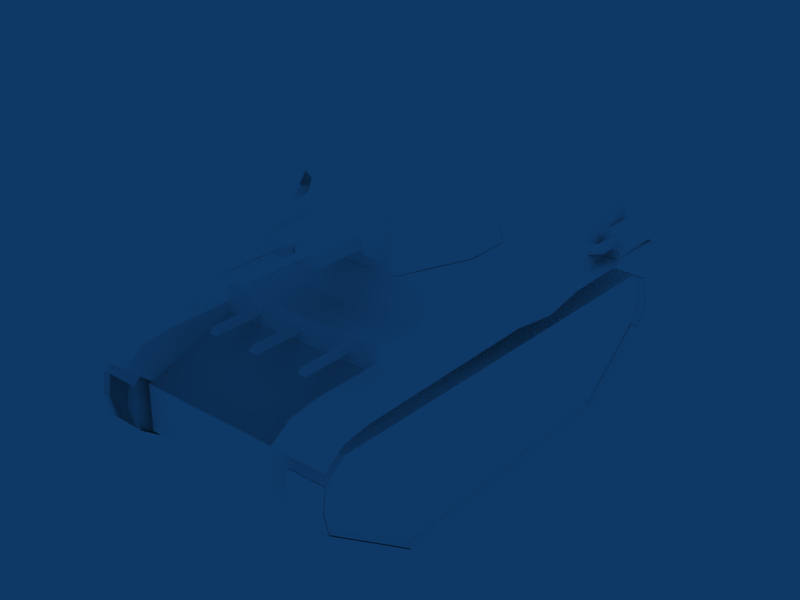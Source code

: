 # Source: MTSL-1GI4.blend  (saved by Blender 2.49.2; exported with 4.5.12 LTS)
import bpy
from mathutils import Matrix  # noqa: F401  (used for matrix-valued properties, if any)

bpy.ops.wm.read_factory_settings(use_empty=True)
scene = bpy.context.scene
scene.name = 'Scene'

# ---- collections
col_collection_1 = bpy.data.collections.new('Collection 1'); scene.collection.children.link(col_collection_1)

# ---- materials (node trees are filled in below, after node groups)
mat_default = bpy.data.materials.new('Default')
mat_default.alpha_threshold = 0.0
mat_default.diffuse_color = (1.0, 1.0, 1.0, 1.0)
mat_default.roughness = 0.5
mat_default.specular_intensity = 1.0

# ---- material node trees

# ---- world
world_world = bpy.data.worlds.new('World'); scene.world = world_world
world_world.color = (0.05656, 0.2208, 0.4)
world_world.use_sun_shadow = False
world_world.sun_shadow_jitter_overblur = 0.0
world_world.cycles.sampling_method = 'MANUAL'
world_world.cycles.sample_map_resolution = 256

# ---- meshes
me_tank = bpy.data.meshes.new('Tank')
me_tank.from_pydata([(-53.01, 55.75, -0.3985), (-37.03, 55.75, -0.3985), (-53.01, 95.46, 30.16), (-37.03, 95.46, 30.16), (-53.01, 95.8, 29.97), (-37.03, 95.8, 29.97), (-53.01, 56.09, -0.5913), (-37.03, 56.09, -0.5913), (35.44, 55.75, -0.4104), (51.42, 55.75, -0.4104), (35.44, 95.46, 30.15), (51.42, 95.46, 30.15), (35.44, 95.8, 29.96), (51.42, 95.8, 29.96), (35.44, 56.09, -0.6032), (51.42, 56.09, -0.6032), (48.29, 88.56, 54.93), (48.29, -83.92, 50.03), (48.29, -93.85, 44.26), (48.31, -96.83, 30.82), (48.33, -92.21, 22.94), (48.3, -61.33, -1.469), (48.38, 55.85, -0.5673), (48.29, 95.77, 29.91), (48.28, 97.95, 39.34), (48.28, 96.56, 48.02), (38.2, -61.33, -1.568), (38.23, -92.21, 22.84), (38.2, -96.83, 30.72), (38.18, -93.85, 44.16), (38.19, -83.92, 49.93), (38.19, 88.56, 54.83), (38.18, 96.55, 47.92), (38.18, 97.95, 39.24), (38.19, 95.77, 29.81), (38.27, 55.84, -0.6661), (-39.91, -83.92, 50.03), (-39.92, -93.85, 44.26), (-39.89, -96.83, 30.82), (-39.87, -92.21, 22.94), (-39.9, -61.33, -1.469), (-39.91, 88.56, 54.93), (-39.82, 55.84, -0.5673), (-39.91, 95.77, 29.91), (-39.92, 97.95, 39.34), (-39.92, 96.56, 48.02), (-49.54, 88.56, 55.02), (-49.54, 96.55, 48.1), (-49.54, 97.95, 39.43), (-49.54, 95.77, 29.99), (-49.45, 55.85, -0.4843), (-49.52, -61.33, -1.386), (-49.5, -92.21, 23.02), (-49.52, -96.83, 30.9), (-49.54, -93.85, 44.35), (-49.54, -83.92, 50.11), (-37.02, -61.55, -1.465), (-36.95, 55.63, -0.563), (-37.04, 88.34, 54.94), (-37.04, 96.33, 48.02), (-37.04, 97.72, 39.35), (-37.04, 95.55, 29.91), (-37.04, -84.14, 50.03), (-37.04, -94.08, 44.27), (-37.02, -97.05, 30.83), (-37.0, -92.44, 22.94), (-52.9, 96.33, 48.1), (-52.9, 88.34, 55.01), (-52.9, 97.72, 39.42), (-52.9, 95.55, 29.99), (-52.81, 55.63, -0.4887), (-52.88, -61.55, -1.39), (-52.86, -92.44, 23.02), (-52.88, -97.05, 30.9), (-52.9, -94.08, 44.34), (-52.9, -84.14, 50.11), (-37.04, 96.56, 48.02), (-37.04, 97.95, 39.35), (-52.9, 97.95, 39.42), (-52.9, 96.55, 48.1), (-37.04, 95.77, 29.91), (-52.9, 95.77, 29.99), (-37.0, -92.21, 22.94), (-37.02, -96.83, 30.83), (-52.88, -96.83, 30.9), (-52.86, -92.21, 23.02), (-37.04, -93.85, 44.27), (-52.9, -93.85, 44.34), (51.48, -61.33, -1.465), (51.55, 55.85, -0.563), (51.47, 88.56, 54.94), (51.46, 96.56, 48.02), (51.46, 97.95, 39.35), (51.47, 95.77, 29.91), (51.47, -83.92, 50.03), (51.46, -93.85, 44.27), (51.48, -96.83, 30.83), (51.51, -92.21, 22.94), (35.31, 96.55, 47.92), (35.31, 88.56, 54.83), (35.31, 97.95, 39.24), (35.31, 95.77, 29.8), (35.4, 55.85, -0.6705), (35.33, -61.33, -1.572), (35.35, -92.21, 22.83), (35.33, -96.83, 30.72), (35.31, -93.85, 44.16), (35.31, -83.92, 49.93), (51.46, 96.56, 48.02), (51.46, 97.95, 39.35), (35.31, 97.95, 39.24), (35.31, 96.55, 47.92), (51.47, 95.77, 29.91), (35.31, 95.77, 29.8), (51.51, -92.21, 22.94), (51.48, -96.83, 30.83), (35.33, -96.83, 30.72), (35.35, -92.21, 22.83), (51.46, -93.85, 44.27), (35.31, -93.85, 44.16), (-37.02, -61.55, -1.465), (-36.95, 55.63, -0.563), (-37.04, 88.34, 54.94), (-37.04, -84.14, 50.03), (-52.9, 88.34, 55.01), (-52.81, 55.63, -0.4887), (-52.88, -61.55, -1.39), (-52.9, -84.14, 50.11), (51.48, -61.33, -1.465), (51.55, 55.85, -0.563), (51.47, 88.56, 54.94), (51.47, -83.92, 50.03), (35.31, 88.56, 54.83), (35.4, 55.85, -0.6705), (35.33, -61.33, -1.572), (35.31, -83.92, 49.93), (35.48, -93.2, 82.19), (45.05, -16.55, 83.03), (35.64, 32.29, 82.74), (38.11, 36.73, 70.69), (33.3, 53.76, 70.71), (-3.084, -93.16, 82.11), (-2.48, -16.55, 82.97), (-2.561, 32.07, 83.14), (-2.565, 36.48, 70.63), (-2.512, 53.75, 70.12), (-37.77, -93.2, 82.38), (-47.88, -16.55, 83.03), (-37.93, 32.29, 82.92), (-40.4, 36.73, 70.87), (-36.14, 53.76, 70.9), (-2.404, -93.2, 82.11), (-2.404, -16.55, 82.97), (-2.404, 32.07, 83.14), (-2.399, 36.48, 70.63), (-2.346, 53.8, 70.12), (33.75, 53.5, 59.91), (33.94, 91.45, 47.27), (-35.52, 53.5, 60.48), (-35.33, 91.45, 47.85), (35.48, -93.2, 82.19), (43.88, -93.18, 59.79), (45.05, -16.55, 83.03), (53.21, -16.64, 59.82), (35.64, 32.29, 82.74), (43.78, 31.96, 59.85), (38.11, 36.73, 70.69), (42.34, 36.59, 59.86), (33.3, 53.76, 70.71), (36.46, 53.86, 59.95), (-37.77, -93.2, 82.38), (-46.17, -93.18, 59.97), (-47.88, -16.55, 83.03), (-56.05, -16.64, 59.82), (-37.93, 32.29, 82.92), (-46.07, 31.96, 60.03), (-40.4, 36.73, 70.87), (-44.63, 36.59, 60.04), (-39.3, 53.86, 60.14), (-36.14, 53.76, 70.9), (33.08, -93.0, 60.44), (33.58, -84.43, 60.27), (33.75, 53.5, 59.91), (33.94, 91.45, 47.27), (34.32, 91.58, 27.88), (-36.19, -93.0, 61.01), (-35.69, -84.43, 60.84), (-35.52, 53.5, 60.48), (-35.33, 91.45, 47.85), (-34.95, 91.58, 28.46), (-35.62, -82.5, 28.32), (-35.5, -70.42, 20.36), (-35.33, 51.79, 21.12), (-35.33, 66.4, 20.83), (-35.33, 77.95, 21.41), (33.65, -82.5, 27.74), (33.77, -70.42, 19.78), (33.94, 51.79, 20.54), (33.94, 66.4, 20.25), (33.94, 77.95, 20.83), (35.48, -93.2, 82.19), (43.88, -93.18, 59.79), (-3.084, -93.16, 82.11), (-3.097, -93.14, 60.2), (-37.77, -93.2, 82.38), (-46.17, -93.18, 59.97), (-2.391, -93.18, 60.2), (-2.404, -93.2, 82.11), (33.65, -82.58, 27.81), (33.08, -93.0, 60.44), (-35.62, -82.58, 28.38), (-36.19, -93.0, 61.01), (-36.0, -70.68, 20.7), (-35.62, -82.5, 28.32), (33.27, -70.68, 20.13), (33.65, -82.5, 27.74), (35.64, 32.29, 82.74), (38.11, 36.73, 70.69), (33.3, 53.76, 70.71), (36.46, 53.86, 59.95), (-2.386, 53.78, 70.29), (-2.435, 53.88, 59.63), (-2.561, 32.07, 83.14), (-2.565, 36.48, 70.63), (-37.93, 32.29, 82.92), (-40.4, 36.73, 70.87), (-39.3, 53.86, 60.14), (-36.14, 53.76, 70.9), (-2.423, 53.93, 59.63), (-2.473, 53.83, 70.29), (-2.404, 32.07, 83.14), (-2.399, 36.48, 70.63), (33.75, 53.5, 59.91), (33.94, 91.45, 47.27), (34.32, 91.58, 27.88), (-35.52, 53.5, 60.48), (-35.33, 91.45, 47.85), (-34.95, 91.58, 28.46), (-35.33, 77.95, 21.41), (33.94, 77.95, 20.83), (-57.06, -98.93, 59.33), (-35.35, -98.93, 59.15), (-57.06, -91.54, 63.11), (-35.35, -91.54, 62.93), (-57.06, -82.62, 63.5), (-35.35, -82.62, 63.32), (-57.06, 81.45, 64.41), (-35.35, 81.45, 64.22), (-57.06, 92.3, 63.02), (-35.35, 92.3, 62.84), (-57.06, 101.0, 57.48), (-35.35, 101.0, 57.3), (54.04, -98.93, 59.15), (33.42, -98.93, 59.15), (54.04, -91.54, 62.93), (33.42, -91.54, 62.93), (54.04, -82.62, 63.31), (33.42, -82.62, 63.31), (54.04, 81.45, 64.22), (33.42, 81.45, 64.22), (54.04, 92.3, 62.84), (33.42, 92.3, 62.84), (54.04, 101.0, 57.29), (33.42, 101.0, 57.29), (-35.63, -98.93, 59.15), (-35.35, -98.93, 59.15), (-35.63, -91.54, 62.93), (-35.35, -91.54, 62.93), (-35.63, -82.62, 63.32), (-35.35, -82.62, 63.32), (-35.63, 81.45, 64.22), (-35.35, 81.45, 64.22), (-35.63, 92.3, 62.84), (-35.35, 92.3, 62.84), (-35.63, 101.0, 57.3), (-35.35, 101.0, 57.3), (-35.63, 78.98, 37.44), (-35.35, 78.98, 37.44), (-35.63, -73.33, 37.55), (-35.35, -73.33, 37.55), (-35.35, -72.2, 37.55), (-35.35, -72.28, 37.56), (-35.35, 79.23, 38.71), (-35.35, 79.61, 38.67), (-35.63, -72.2, 37.55), (-35.63, -72.28, 37.56), (-35.63, 79.23, 38.71), (-35.63, 79.61, 38.67), (33.42, -98.93, 59.15), (33.42, -91.54, 62.93), (33.42, -82.62, 63.31), (33.42, 81.45, 64.22), (33.42, 92.3, 62.84), (33.42, 101.0, 57.29), (33.42, -72.2, 37.55), (33.42, -73.33, 37.55), (33.42, -72.28, 37.56), (33.42, 79.23, 38.7), (33.42, 79.61, 38.67), (33.42, 78.98, 37.44), (33.7, -72.2, 37.55), (33.7, -73.33, 37.55), (33.7, -91.54, 62.93), (33.7, -98.93, 59.15), (33.7, -82.62, 63.31), (33.7, -72.28, 37.56), (33.7, 81.45, 64.22), (33.7, 79.23, 38.7), (33.7, 79.61, 38.67), (33.7, 92.3, 62.84), (33.7, 78.98, 37.44), (33.7, 101.0, 57.29), (-46.77, -91.43, 63.62), (-54.48, -91.43, 63.6), (-56.88, -91.43, 70.92), (-50.66, -91.43, 75.47), (-44.41, -91.43, 70.96), (-46.77, -65.6, 63.62), (-54.48, -65.6, 63.6), (-56.88, -65.6, 70.92), (-50.66, -65.6, 75.47), (-44.41, -65.6, 70.96), (-52.09, -67.43, 67.64), (-52.89, -67.43, 70.37), (-50.54, -67.43, 71.98), (-48.28, -67.43, 70.24), (-49.24, -67.43, 67.56), (-51.87, -59.16, 67.46), (-52.6, -58.3, 70.08), (-50.25, -58.3, 71.69), (-48.07, -59.16, 70.07), (-49.07, -59.69, 67.45), (-46.3, -49.37, 68.79), (-46.91, -48.84, 71.53), (-44.56, -49.33, 73.06), (-42.5, -50.17, 71.28), (-43.58, -50.19, 68.64), (-46.77, -91.43, 63.62), (-54.48, -91.43, 63.6), (-56.88, -91.43, 70.92), (-50.66, -91.43, 75.47), (-44.41, -91.43, 70.96), (-46.77, -65.6, 63.62), (-54.48, -65.6, 63.6), (-56.88, -65.6, 70.92), (-50.66, -65.6, 75.47), (-44.41, -65.6, 70.96), (-50.64, -91.43, 68.91), (-50.64, -65.6, 68.91), (21.11, 52.15, 63.76), (21.11, 73.94, 63.76), (19.41, 52.15, 66.84), (19.41, 73.94, 66.84), (17.6, 52.15, 63.83), (17.6, 73.94, 63.83), (1.61, 52.15, 63.76), (1.61, 73.94, 63.76), (-0.08222, 52.15, 66.84), (-0.08222, 73.94, 66.84), (-1.901, 52.15, 63.83), (-1.901, 73.94, 63.83), (-20.28, 52.15, 63.76), (-20.28, 73.94, 63.76), (-21.97, 52.15, 66.84), (-21.97, 73.94, 66.84), (-23.79, 52.15, 63.83), (-23.79, 73.94, 63.83), (25.39, 1.797, 111.1), (15.07, 26.37, 111.9), (-18.65, 26.35, 111.5), (-29.14, 1.741, 111.1), (-29.11, -10.7, 111.8), (-18.59, -20.65, 111.5), (15.12, -20.63, 111.9), (25.41, -10.64, 111.8), (-0.3748, 6.036, 111.6), (22.4, 31.46, 82.84), (-24.0, 31.43, 83.04), (15.07, 26.37, 111.9), (-18.65, 26.35, 111.5), (-23.94, -29.24, 83.04), (22.46, -29.21, 82.84), (-18.59, -20.65, 111.5), (15.12, -20.63, 111.9), (-24.0, 31.43, 83.04), (-35.68, 3.012, 83.08), (-35.65, -14.19, 83.08), (-23.94, -29.24, 83.04), (-18.65, 26.35, 111.5), (-29.14, 1.741, 111.1), (-29.11, -10.7, 111.8), (-18.59, -20.65, 111.5), (33.32, 3.068, 83.08), (22.4, 31.46, 82.84), (22.46, -29.21, 82.84), (33.34, -14.14, 83.08), (25.39, 1.797, 111.1), (15.07, 26.37, 111.9), (15.12, -20.63, 111.9), (25.41, -10.64, 111.8), (16.34, 5.061, 102.0), (23.54, 3.124, 104.5), (27.98, 1.927, 98.13), (27.65, 18.71, 91.79), (20.45, 20.65, 94.21), (20.45, 20.65, 102.0), (27.65, 18.71, 104.5), (32.1, 17.51, 98.13), (25.66, 19.25, 98.13), (27.65, 18.71, 91.79), (20.45, 20.65, 94.21), (20.45, 20.65, 102.0), (27.65, 18.71, 104.5), (32.1, 17.51, 98.13), (25.66, 19.25, 98.13), (23.54, 3.124, 91.79), (16.34, 5.061, 94.21), (16.34, 5.061, 102.0), (27.98, 1.927, 98.13), (27.65, 18.71, 91.79), (20.45, 20.65, 94.21), (20.45, 20.65, 102.0), (32.1, 17.51, 98.13), (11.68, 32.9, 95.94), (11.68, 45.65, 95.94), (9.989, 32.9, 99.02), (9.989, 45.65, 99.02), (8.171, 32.9, 96.02), (8.171, 45.65, 96.02), (27.96, 14.61, 96.79), (27.96, 27.36, 96.79), (26.27, 14.61, 99.87), (26.27, 27.36, 99.87), (24.45, 14.61, 96.86), (24.45, 27.36, 96.86), (15.37, 28.93, 94.64), (15.37, 29.44, 94.25), (15.37, 28.98, 96.75), (15.37, 28.81, 96.49), (15.37, 29.37, 95.6), (13.23, 36.68, 90.26), (13.23, 30.61, 86.53), (13.23, 27.21, 106.1), (13.23, 34.94, 103.2), (13.23, 38.54, 96.48), (-16.36, 36.68, 90.26), (-16.36, 30.61, 86.53), (-16.36, 27.21, 106.1), (-16.36, 34.94, 103.2), (-16.36, 38.54, 96.48), (-18.84, 28.68, 94.27), (-18.84, 28.74, 93.73), (-18.84, 28.09, 97.28), (-18.84, 28.5, 96.91), (-18.84, 29.3, 95.64), (-6.858, 33.0, 91.02), (-13.84, 33.0, 91.36), (-15.67, 33.0, 98.11), (-4.377, 33.0, 97.56), (-7.137, 57.47, 92.05), (-14.05, 57.47, 92.16), (-15.68, 57.47, 98.16), (-4.492, 57.47, 97.98), (-10.2, 83.93, 98.79), (-8.262, 83.93, 96.94), (-12.06, 83.93, 96.85), (-10.12, 83.93, 95.0), (-10.23, 59.11, 98.83), (-8.286, 59.11, 96.98), (-10.2, 83.93, 98.79), (-8.262, 83.93, 96.94), (-12.06, 83.93, 96.85), (-10.12, 83.93, 95.0), (-12.08, 59.11, 96.89), (-10.14, 59.11, 95.04), (-15.67, 33.0, 98.11), (-9.824, 33.0, 101.9), (-4.377, 33.0, 97.56), (-7.137, 57.47, 92.05), (-14.05, 57.47, 92.16), (-15.68, 57.47, 98.16), (-9.775, 57.47, 101.8), (-4.492, 57.47, 97.98), (-8.389, 59.72, 94.24), (-11.72, 59.72, 94.41), (-12.59, 59.72, 97.62), (-9.804, 59.72, 99.45), (-7.206, 59.72, 97.36), (-9.942, 59.72, 96.62), (4.478, 33.0, 91.02), (-2.503, 33.0, 91.36), (-4.336, 33.0, 98.11), (6.959, 33.0, 97.56), (4.199, 57.47, 92.05), (-2.719, 57.47, 92.16), (-4.349, 57.47, 98.16), (6.844, 57.47, 97.98), (1.4, 83.94, 98.79), (3.339, 83.94, 96.94), (-0.457, 83.94, 96.85), (1.483, 83.94, 95.0), (1.375, 59.12, 98.83), (3.315, 59.12, 96.98), (1.4, 83.94, 98.79), (3.339, 83.94, 96.94), (-0.457, 83.94, 96.85), (1.483, 83.94, 95.0), (-0.4814, 59.12, 96.89), (1.458, 59.12, 95.04), (-4.336, 33.0, 98.11), (1.512, 33.0, 101.9), (6.959, 33.0, 97.56), (4.199, 57.47, 92.05), (-2.719, 57.47, 92.16), (-4.349, 57.47, 98.16), (1.561, 57.47, 101.8), (6.844, 57.47, 97.98), (2.946, 59.72, 94.24), (-0.3824, 59.72, 94.41), (-1.257, 59.72, 97.62), (1.532, 59.72, 99.45), (4.129, 59.72, 97.36), (1.394, 59.72, 96.62)], [], [(0, 1, 2), (1, 3, 2), (4, 5, 6), (5, 7, 6), (8, 9, 10), (9, 11, 10), (12, 13, 14), (13, 15, 14), (19, 20, 18), (17, 18, 21), (18, 20, 21), (17, 21, 16), (16, 21, 22), (25, 16, 24), (24, 16, 23), (23, 16, 22), (28, 29, 27), (30, 26, 29), (27, 29, 26), (32, 33, 31), (33, 34, 31), (31, 34, 35), (38, 39, 37), (36, 37, 40), (37, 39, 40), (45, 41, 44), (44, 41, 43), (43, 41, 42), (53, 54, 52), (55, 51, 54), (52, 54, 51), (55, 46, 51), (51, 46, 50), (47, 48, 46), (48, 49, 46), (46, 49, 50), (59, 66, 58), (58, 66, 67), (60, 68, 59), (59, 68, 66), (61, 69, 60), (60, 69, 68), (69, 70, 61), (61, 70, 57), (56, 71, 65), (65, 71, 72), (65, 64, 72), (72, 64, 73), (64, 63, 73), (73, 63, 74), (63, 62, 74), (74, 62, 75), (79, 78, 76), (76, 78, 77), (78, 81, 77), (77, 81, 80), (82, 85, 83), (83, 85, 84), (83, 84, 86), (86, 84, 87), (91, 98, 90), (90, 98, 99), (92, 100, 91), (91, 100, 98), (93, 101, 92), (92, 101, 100), (101, 102, 93), (93, 102, 89), (88, 103, 97), (97, 103, 104), (97, 96, 104), (104, 96, 105), (96, 95, 105), (105, 95, 106), (95, 94, 106), (106, 94, 107), (111, 110, 108), (108, 110, 109), (110, 113, 109), (109, 113, 112), (114, 117, 115), (115, 117, 116), (115, 116, 118), (118, 116, 119), (121, 125, 120), (120, 125, 126), (122, 124, 123), (123, 124, 127), (129, 133, 128), (128, 133, 134), (130, 132, 131), (131, 132, 135), (137, 142, 136), (141, 136, 142), (137, 138, 142), (142, 138, 143), (139, 140, 144), (144, 140, 145), (147, 146, 152), (151, 152, 146), (147, 152, 148), (152, 153, 148), (149, 154, 150), (154, 155, 150), (157, 159, 156), (156, 159, 158), (160, 161, 162), (161, 163, 162), (164, 162, 165), (162, 163, 165), (164, 165, 166), (165, 167, 166), (167, 169, 166), (166, 169, 168), (170, 172, 171), (171, 172, 173), (174, 175, 172), (172, 175, 173), (174, 176, 175), (175, 176, 177), (177, 176, 178), (176, 179, 178), (191, 190, 186), (185, 186, 190), (186, 187, 191), (187, 192, 191), (188, 193, 187), (187, 193, 192), (193, 188, 194), (188, 189, 194), (196, 181, 195), (195, 181, 180), (181, 196, 182), (196, 197, 182), (183, 182, 198), (197, 198, 182), (198, 199, 183), (199, 184, 183), (201, 200, 203), (202, 203, 200), (205, 206, 204), (207, 204, 206), (208, 209, 210), (209, 211, 210), (213, 215, 214), (208, 210, 214), (214, 210, 212), (219, 221, 218), (218, 221, 220), (217, 223, 216), (222, 216, 223), (226, 227, 228), (227, 229, 228), (225, 224, 231), (230, 231, 224), (233, 236, 232), (232, 236, 235), (234, 237, 233), (233, 237, 236), (234, 239, 237), (239, 238, 237), (240, 241, 242), (241, 243, 242), (242, 243, 244), (243, 245, 244), (244, 245, 246), (245, 247, 246), (246, 247, 248), (247, 249, 248), (248, 249, 250), (249, 251, 250), (252, 254, 253), (253, 254, 255), (254, 256, 255), (255, 256, 257), (256, 258, 257), (257, 258, 259), (258, 260, 259), (259, 260, 261), (260, 262, 261), (261, 262, 263), (280, 267, 279), (265, 279, 267), (267, 280, 269), (280, 281, 269), (269, 281, 271), (281, 282, 271), (282, 283, 271), (271, 283, 273), (277, 275, 283), (273, 283, 275), (284, 278, 266), (278, 264, 266), (266, 268, 284), (284, 268, 285), (268, 270, 285), (285, 270, 286), (286, 270, 287), (270, 272, 287), (276, 287, 274), (287, 272, 274), (294, 295, 289), (288, 289, 295), (289, 290, 294), (294, 290, 296), (290, 291, 296), (296, 291, 297), (297, 291, 298), (291, 292, 298), (299, 298, 293), (292, 293, 298), (300, 302, 301), (301, 302, 303), (302, 300, 304), (300, 305, 304), (304, 305, 306), (305, 307, 306), (307, 308, 306), (306, 308, 309), (310, 311, 308), (308, 311, 309), (313, 314, 318), (314, 319, 318), (314, 315, 319), (315, 320, 319), (315, 316, 320), (316, 321, 320), (316, 312, 321), (312, 317, 321), (328, 327, 323), (322, 323, 327), (323, 324, 328), (324, 329, 328), (329, 324, 330), (324, 325, 330), (330, 325, 331), (325, 326, 331), (327, 328, 332), (328, 333, 332), (328, 329, 333), (329, 334, 333), (329, 330, 334), (330, 335, 334), (331, 336, 330), (330, 336, 335), (338, 337, 347), (339, 338, 347), (340, 339, 347), (341, 340, 347), (337, 341, 347), (342, 343, 348), (343, 344, 348), (344, 345, 348), (345, 346, 348), (346, 342, 348), (349, 350, 351), (350, 352, 351), (351, 352, 353), (352, 354, 353), (350, 354, 352), (355, 356, 357), (356, 358, 357), (357, 358, 359), (358, 360, 359), (356, 360, 358), (361, 362, 363), (362, 364, 363), (363, 364, 365), (364, 366, 365), (362, 366, 364), (367, 368, 375), (368, 369, 375), (369, 370, 375), (370, 371, 375), (371, 372, 375), (372, 373, 375), (373, 374, 375), (374, 367, 375), (376, 377, 378), (377, 379, 378), (381, 383, 380), (380, 383, 382), (384, 385, 388), (385, 389, 388), (386, 390, 385), (385, 390, 389), (387, 391, 386), (386, 391, 390), (393, 397, 392), (392, 397, 396), (394, 395, 398), (395, 399, 398), (395, 392, 399), (392, 396, 399), (401, 406, 400), (400, 406, 405), (402, 407, 401), (401, 407, 406), (403, 404, 408), (404, 405, 408), (405, 406, 408), (406, 407, 408), (407, 403, 408), (409, 410, 414), (410, 411, 414), (411, 412, 414), (412, 413, 414), (413, 409, 414), (416, 417, 420), (417, 421, 420), (418, 415, 422), (415, 419, 422), (423, 424, 425), (424, 426, 425), (425, 426, 427), (426, 428, 427), (424, 428, 426), (429, 430, 431), (430, 432, 431), (431, 432, 433), (432, 434, 433), (430, 434, 432), (435, 436, 440), (436, 441, 440), (438, 443, 437), (437, 443, 442), (438, 439, 443), (439, 444, 443), (435, 440, 439), (439, 440, 444), (440, 441, 445), (441, 446, 445), (442, 443, 447), (443, 448, 447), (443, 444, 448), (444, 449, 448), (444, 440, 449), (440, 445, 449), (450, 445, 451), (445, 446, 451), (453, 452, 448), (447, 448, 452), (453, 448, 454), (448, 449, 454), (450, 454, 445), (449, 445, 454), (456, 457, 460), (457, 461, 460), (455, 459, 458), (458, 459, 462), (463, 464, 465), (464, 466, 465), (467, 468, 469), (468, 470, 469), (472, 474, 471), (471, 474, 473), (468, 474, 470), (474, 472, 470), (467, 469, 473), (473, 469, 471), (475, 476, 480), (476, 481, 480), (476, 477, 481), (477, 482, 481), (479, 484, 478), (478, 484, 483), (479, 480, 484), (480, 485, 484), (480, 481, 485), (481, 486, 485), (482, 487, 481), (481, 487, 486), (482, 478, 487), (478, 483, 487), (483, 484, 488), (484, 485, 488), (485, 486, 488), (486, 487, 488), (487, 483, 488), (490, 491, 494), (491, 495, 494), (489, 493, 492), (492, 493, 496), (497, 498, 499), (498, 500, 499), (501, 502, 503), (502, 504, 503), (506, 508, 505), (505, 508, 507), (502, 508, 504), (508, 506, 504), (501, 503, 507), (507, 503, 505), (509, 510, 514), (510, 515, 514), (510, 511, 515), (511, 516, 515), (513, 518, 512), (512, 518, 517), (513, 514, 518), (514, 519, 518), (514, 515, 519), (515, 520, 519), (516, 521, 515), (515, 521, 520), (516, 512, 521), (512, 517, 521), (517, 518, 522), (518, 519, 522), (519, 520, 522), (520, 521, 522), (521, 517, 522)])
_uv = me_tank.uv_layers.new(name='UVTex')
_uv.uv.foreach_set('vector', [0.9213, 0.2041, 0.9211, 0.1579, 0.833, 0.2045, 0.9211, 0.1579, 0.8328, 0.1583, 0.833, 0.2045, 0.8336, 0.2045, 0.8334, 0.1583, 0.9219, 0.2041, 0.8334, 0.1583, 0.9217, 0.1579, 0.9219, 0.2041, 0.9213, 0.2041, 0.9211, 0.1579, 0.833, 0.2045, 0.9211, 0.1579, 0.8328, 0.1583, 0.833, 0.2045, 0.8336, 0.2045, 0.8334, 0.1583, 0.9219, 0.2041, 0.8334, 0.1583, 0.9217, 0.1579, 0.9219, 0.2041, 0.4917, 0.08526, 0.5036, 0.06507, 0.4993, 0.1197, 0.5247, 0.1346, 0.4993, 0.1197, 0.5829, 0.002655, 0.4993, 0.1197, 0.5036, 0.06507, 0.5829, 0.002655, 0.5247, 0.1346, 0.5829, 0.002655, 0.9669, 0.1481, 0.9669, 0.1481, 0.5829, 0.002655, 0.8834, 0.005585, 0.9875, 0.1304, 0.9669, 0.1481, 0.9911, 0.1081, 0.9911, 0.1081, 0.9669, 0.1481, 0.9856, 0.08393, 0.9856, 0.08393, 0.9669, 0.1481, 0.8834, 0.005585, 0.4917, 0.08501, 0.4993, 0.1195, 0.5036, 0.06482, 0.5247, 0.1343, 0.5829, 0.002402, 0.4993, 0.1195, 0.5036, 0.06482, 0.4993, 0.1195, 0.5829, 0.002402, 0.9875, 0.1301, 0.9911, 0.1079, 0.9669, 0.1478, 0.9911, 0.1079, 0.9856, 0.08368, 0.9669, 0.1478, 0.9669, 0.1478, 0.9856, 0.08368, 0.8833, 0.005332, 0.4917, 0.08526, 0.5036, 0.06507, 0.4993, 0.1197, 0.5247, 0.1346, 0.4993, 0.1197, 0.5829, 0.002655, 0.4993, 0.1197, 0.5036, 0.06507, 0.5829, 0.002655, 0.9875, 0.1304, 0.9669, 0.1481, 0.9911, 0.1081, 0.9911, 0.1081, 0.9669, 0.1481, 0.9856, 0.08393, 0.9856, 0.08393, 0.9669, 0.1481, 0.8833, 0.005585, 0.4917, 0.08547, 0.4993, 0.12, 0.5036, 0.06529, 0.5247, 0.1348, 0.5829, 0.002868, 0.4993, 0.12, 0.5036, 0.06529, 0.4993, 0.12, 0.5829, 0.002868, 0.5247, 0.1348, 0.9669, 0.1483, 0.5829, 0.002868, 0.5829, 0.002868, 0.9669, 0.1483, 0.8834, 0.005798, 0.9875, 0.1306, 0.9911, 0.1084, 0.9669, 0.1483, 0.9911, 0.1084, 0.9856, 0.08415, 0.9669, 0.1483, 0.9669, 0.1483, 0.9856, 0.08415, 0.8834, 0.005798, 0.9727, 0.2038, 0.973, 0.1579, 0.9927, 0.2039, 0.9927, 0.2039, 0.973, 0.1579, 0.9931, 0.1579, 0.9475, 0.2038, 0.9479, 0.1578, 0.9727, 0.2038, 0.9727, 0.2038, 0.9479, 0.1578, 0.973, 0.1579, 0.9202, 0.2037, 0.9205, 0.1577, 0.9475, 0.2038, 0.9475, 0.2038, 0.9205, 0.1577, 0.9479, 0.1578, 0.9205, 0.1577, 0.8321, 0.1578, 0.9202, 0.2037, 0.9202, 0.2037, 0.8321, 0.1578, 0.8318, 0.2037, 0.8292, 0.2035, 0.8295, 0.1575, 0.9, 0.2038, 0.9, 0.2038, 0.8295, 0.1575, 0.9003, 0.1578, 0.9, 0.2038, 0.9228, 0.2038, 0.9003, 0.1578, 0.9003, 0.1578, 0.9228, 0.2038, 0.9231, 0.1578, 0.9228, 0.2038, 0.9618, 0.2038, 0.9231, 0.1578, 0.9231, 0.1578, 0.9618, 0.2038, 0.9621, 0.1578, 0.9618, 0.2038, 0.9785, 0.2039, 0.9621, 0.1578, 0.9621, 0.1578, 0.9785, 0.2039, 0.9788, 0.1579, 0.973, 0.1579, 0.9479, 0.1578, 0.9727, 0.2038, 0.9727, 0.2038, 0.9479, 0.1578, 0.9475, 0.2038, 0.9479, 0.1578, 0.9205, 0.1577, 0.9475, 0.2038, 0.9475, 0.2038, 0.9205, 0.1577, 0.9202, 0.2037, 0.9, 0.2038, 0.9003, 0.1578, 0.9228, 0.2038, 0.9228, 0.2038, 0.9003, 0.1578, 0.9231, 0.1578, 0.9228, 0.2038, 0.9231, 0.1578, 0.9618, 0.2038, 0.9618, 0.2038, 0.9231, 0.1578, 0.9621, 0.1578, 0.9736, 0.204, 0.9734, 0.1572, 0.9936, 0.2041, 0.9936, 0.2041, 0.9734, 0.1572, 0.9935, 0.1573, 0.9484, 0.204, 0.9483, 0.1571, 0.9736, 0.204, 0.9736, 0.204, 0.9483, 0.1571, 0.9734, 0.1572, 0.9211, 0.2039, 0.9209, 0.1571, 0.9484, 0.204, 0.9484, 0.204, 0.9209, 0.1571, 0.9483, 0.1571, 0.9209, 0.1571, 0.8325, 0.1571, 0.9211, 0.2039, 0.9211, 0.2039, 0.8325, 0.1571, 0.8327, 0.2039, 0.8301, 0.2037, 0.8299, 0.1569, 0.9009, 0.204, 0.9009, 0.204, 0.8299, 0.1569, 0.9007, 0.1571, 0.9009, 0.204, 0.9237, 0.204, 0.9007, 0.1571, 0.9007, 0.1571, 0.9237, 0.204, 0.9235, 0.1571, 0.9237, 0.204, 0.9627, 0.204, 0.9235, 0.1571, 0.9235, 0.1571, 0.9627, 0.204, 0.9625, 0.1572, 0.9627, 0.204, 0.9794, 0.2041, 0.9625, 0.1572, 0.9625, 0.1572, 0.9794, 0.2041, 0.9792, 0.1572, 0.9734, 0.1572, 0.9483, 0.1571, 0.9736, 0.204, 0.9736, 0.204, 0.9483, 0.1571, 0.9484, 0.204, 0.9483, 0.1571, 0.9209, 0.1571, 0.9484, 0.204, 0.9484, 0.204, 0.9209, 0.1571, 0.9211, 0.2039, 0.9009, 0.204, 0.9007, 0.1571, 0.9237, 0.204, 0.9237, 0.204, 0.9007, 0.1571, 0.9235, 0.1571, 0.9237, 0.204, 0.9235, 0.1571, 0.9627, 0.204, 0.9627, 0.204, 0.9235, 0.1571, 0.9625, 0.1572, 0.8271, 0.1579, 0.8272, 0.2038, 0.4878, 0.1595, 0.4878, 0.1595, 0.8272, 0.2038, 0.488, 0.2054, 0.9218, 0.1578, 0.9219, 0.2037, 0.4224, 0.1598, 0.4224, 0.1598, 0.9219, 0.2037, 0.4226, 0.2058, 0.8277, 0.1584, 0.8279, 0.2052, 0.4885, 0.16, 0.4885, 0.16, 0.8279, 0.2052, 0.4887, 0.2068, 0.9224, 0.1583, 0.9226, 0.205, 0.4231, 0.1603, 0.4231, 0.1603, 0.9226, 0.205, 0.4233, 0.2071, 0.2606, 0.6837, 0.1319, 0.6837, 0.2347, 0.4762, 0.1303, 0.4763, 0.2347, 0.4762, 0.1319, 0.6837, 0.2606, 0.6837, 0.2351, 0.816, 0.1319, 0.6837, 0.1319, 0.6837, 0.2351, 0.816, 0.1317, 0.8154, 0.2418, 0.828, 0.2288, 0.8741, 0.1317, 0.8273, 0.1317, 0.8273, 0.2288, 0.8741, 0.1318, 0.8741, 0.008947, 0.6837, 0.03633, 0.4762, 0.1321, 0.6837, 0.1321, 0.4762, 0.1321, 0.6837, 0.03633, 0.4762, 0.008947, 0.6837, 0.1321, 0.6837, 0.0359, 0.816, 0.1321, 0.6837, 0.1321, 0.8154, 0.0359, 0.816, 0.02922, 0.828, 0.1321, 0.8273, 0.04075, 0.8741, 0.1321, 0.8273, 0.1323, 0.8742, 0.04075, 0.8741, 0.2305, 0.9762, 0.04294, 0.9762, 0.23, 0.8734, 0.23, 0.8734, 0.04294, 0.9762, 0.04243, 0.8734, 0.273, 0.4762, 0.3337, 0.4762, 0.2708, 0.6836, 0.3337, 0.4762, 0.3336, 0.6833, 0.2708, 0.6836, 0.2716, 0.8157, 0.2708, 0.6836, 0.3335, 0.8148, 0.2708, 0.6836, 0.3336, 0.6833, 0.3335, 0.8148, 0.2716, 0.8157, 0.3335, 0.8148, 0.3042, 0.8278, 0.3335, 0.8148, 0.3335, 0.8274, 0.3042, 0.8278, 0.3335, 0.8274, 0.3332, 0.8741, 0.3042, 0.8278, 0.3042, 0.8278, 0.3332, 0.8741, 0.3041, 0.8738, 0.2725, 0.4762, 0.2708, 0.6836, 0.3332, 0.4762, 0.3332, 0.4762, 0.2708, 0.6836, 0.3336, 0.6833, 0.2711, 0.8157, 0.333, 0.8148, 0.2708, 0.6836, 0.2708, 0.6836, 0.333, 0.8148, 0.3336, 0.6833, 0.2711, 0.8157, 0.3037, 0.8278, 0.333, 0.8148, 0.333, 0.8148, 0.3037, 0.8278, 0.333, 0.8274, 0.333, 0.8274, 0.3037, 0.8278, 0.3327, 0.8741, 0.3037, 0.8278, 0.3036, 0.8738, 0.3327, 0.8741, 0.4404, 0.5378, 0.4188, 0.5051, 0.3308, 0.4999, 0.3304, 0.4767, 0.3308, 0.4999, 0.4188, 0.5051, 0.3308, 0.4999, 0.3318, 0.8731, 0.4404, 0.5378, 0.3318, 0.8731, 0.4383, 0.8685, 0.4404, 0.5378, 0.366, 0.9758, 0.4391, 0.908, 0.3318, 0.8731, 0.3318, 0.8731, 0.4391, 0.908, 0.4383, 0.8685, 0.4391, 0.908, 0.366, 0.9758, 0.4375, 0.9393, 0.366, 0.9758, 0.4184, 0.9762, 0.4375, 0.9393, 0.4419, 0.5378, 0.3324, 0.4999, 0.4204, 0.5051, 0.4204, 0.5051, 0.3324, 0.4999, 0.3319, 0.4767, 0.3324, 0.4999, 0.4419, 0.5378, 0.3333, 0.8731, 0.4419, 0.5378, 0.4399, 0.8685, 0.3333, 0.8731, 0.3675, 0.9758, 0.3333, 0.8731, 0.4406, 0.908, 0.4399, 0.8685, 0.4406, 0.908, 0.3333, 0.8731, 0.4406, 0.908, 0.4391, 0.9393, 0.3675, 0.9758, 0.4391, 0.9393, 0.42, 0.9762, 0.3675, 0.9758, 0.0126, 0.3776, 0.03956, 0.4498, 0.1639, 0.3791, 0.1638, 0.4496, 0.1639, 0.3791, 0.03956, 0.4498, 0.3027, 0.3785, 0.1616, 0.3791, 0.2755, 0.4507, 0.1616, 0.4496, 0.2755, 0.4507, 0.1616, 0.3791, 0.04568, 0.2746, 0.04739, 0.3797, 0.2688, 0.2767, 0.04739, 0.3797, 0.2705, 0.3818, 0.2688, 0.2767, 0.2688, 0.2765, 0.04568, 0.2744, 0.04695, 0.2498, 0.04568, 0.2746, 0.2688, 0.2767, 0.04695, 0.2498, 0.04695, 0.2498, 0.2688, 0.2767, 0.2701, 0.252, 0.02783, 0.1442, 0.1538, 0.1441, 0.03781, 0.1791, 0.03781, 0.1791, 0.1538, 0.1441, 0.1534, 0.1786, 0.02224, 0.1789, 0.154, 0.1797, 0.02993, 0.218, 0.1536, 0.2202, 0.02993, 0.218, 0.154, 0.1797, 0.2732, 0.1466, 0.2627, 0.1814, 0.1538, 0.1441, 0.2627, 0.1814, 0.1537, 0.1786, 0.1538, 0.1441, 0.2765, 0.1814, 0.2682, 0.2204, 0.1534, 0.1797, 0.1531, 0.2202, 0.1534, 0.1797, 0.2682, 0.2204, 0.0409, 0.1032, 0.2652, 0.1067, 0.03662, 0.1441, 0.03662, 0.1441, 0.2652, 0.1067, 0.2609, 0.1476, 0.04013, 0.04035, 0.2645, 0.04391, 0.0409, 0.1032, 0.0409, 0.1032, 0.2645, 0.04391, 0.2652, 0.1067, 0.04013, 0.04035, 0.04154, 0.01752, 0.2645, 0.04391, 0.04154, 0.01752, 0.2659, 0.02108, 0.2645, 0.04391, 0.4543, 0.4777, 0.5086, 0.4777, 0.4543, 0.4962, 0.5086, 0.4777, 0.5086, 0.4962, 0.4543, 0.4962, 0.4543, 0.4962, 0.5086, 0.4962, 0.4543, 0.5185, 0.5086, 0.4962, 0.5086, 0.5185, 0.4543, 0.5185, 0.4543, 0.5185, 0.5086, 0.5185, 0.4543, 0.9287, 0.5086, 0.5185, 0.5086, 0.9287, 0.4543, 0.9287, 0.4543, 0.9287, 0.5086, 0.9287, 0.4543, 0.9558, 0.5086, 0.9287, 0.5086, 0.9558, 0.4543, 0.9558, 0.4543, 0.9558, 0.5086, 0.9558, 0.4543, 0.9777, 0.5086, 0.9558, 0.5086, 0.9777, 0.4543, 0.9777, 0.5075, 0.4777, 0.5075, 0.4962, 0.4559, 0.4777, 0.4559, 0.4777, 0.5075, 0.4962, 0.4559, 0.4962, 0.5075, 0.4962, 0.5075, 0.5185, 0.4559, 0.4962, 0.4559, 0.4962, 0.5075, 0.5185, 0.4559, 0.5185, 0.5075, 0.5185, 0.5075, 0.9287, 0.4559, 0.5185, 0.4559, 0.5185, 0.5075, 0.9287, 0.4559, 0.9287, 0.5075, 0.9287, 0.5075, 0.9558, 0.4559, 0.9287, 0.4559, 0.9287, 0.5075, 0.9558, 0.4559, 0.9558, 0.5075, 0.9558, 0.5075, 0.9777, 0.4559, 0.9558, 0.4559, 0.9558, 0.5075, 0.9777, 0.4559, 0.9777, 0.5882, 0.5461, 0.5248, 0.4977, 0.5882, 0.5433, 0.5342, 0.4792, 0.5882, 0.5433, 0.5248, 0.4977, 0.5248, 0.4977, 0.5882, 0.5461, 0.5238, 0.52, 0.5882, 0.5461, 0.5882, 0.5459, 0.5238, 0.52, 0.5238, 0.52, 0.5882, 0.5459, 0.5215, 0.9302, 0.5882, 0.5459, 0.5853, 0.9247, 0.5215, 0.9302, 0.5853, 0.9247, 0.5854, 0.9256, 0.5215, 0.9302, 0.5215, 0.9302, 0.5854, 0.9256, 0.525, 0.9574, 0.5885, 0.9241, 0.5388, 0.9792, 0.5854, 0.9256, 0.525, 0.9574, 0.5854, 0.9256, 0.5388, 0.9792, 0.5882, 0.5461, 0.5882, 0.5433, 0.5248, 0.4977, 0.5882, 0.5433, 0.5342, 0.4792, 0.5248, 0.4977, 0.5248, 0.4977, 0.5238, 0.52, 0.5882, 0.5461, 0.5882, 0.5461, 0.5238, 0.52, 0.5882, 0.5459, 0.5238, 0.52, 0.5215, 0.9302, 0.5882, 0.5459, 0.5882, 0.5459, 0.5215, 0.9302, 0.5853, 0.9247, 0.5853, 0.9247, 0.5215, 0.9302, 0.5854, 0.9256, 0.5215, 0.9302, 0.525, 0.9574, 0.5854, 0.9256, 0.5885, 0.9241, 0.5854, 0.9256, 0.5388, 0.9792, 0.5854, 0.9256, 0.525, 0.9574, 0.5388, 0.9792, 0.5882, 0.5461, 0.5882, 0.5433, 0.5248, 0.4977, 0.5342, 0.4792, 0.5248, 0.4977, 0.5882, 0.5433, 0.5248, 0.4977, 0.5238, 0.52, 0.5882, 0.5461, 0.5882, 0.5461, 0.5238, 0.52, 0.5882, 0.5459, 0.5238, 0.52, 0.5215, 0.9302, 0.5882, 0.5459, 0.5882, 0.5459, 0.5215, 0.9302, 0.5853, 0.9247, 0.5853, 0.9247, 0.5215, 0.9302, 0.5854, 0.9256, 0.5215, 0.9302, 0.525, 0.9574, 0.5854, 0.9256, 0.5885, 0.9241, 0.5854, 0.9256, 0.5388, 0.9792, 0.525, 0.9574, 0.5388, 0.9792, 0.5854, 0.9256, 0.5882, 0.5461, 0.5248, 0.4977, 0.5882, 0.5433, 0.5882, 0.5433, 0.5248, 0.4977, 0.5342, 0.4792, 0.5248, 0.4977, 0.5882, 0.5461, 0.5238, 0.52, 0.5882, 0.5461, 0.5882, 0.5459, 0.5238, 0.52, 0.5238, 0.52, 0.5882, 0.5459, 0.5215, 0.9302, 0.5882, 0.5459, 0.5853, 0.9247, 0.5215, 0.9302, 0.5853, 0.9247, 0.5854, 0.9256, 0.5215, 0.9302, 0.5215, 0.9302, 0.5854, 0.9256, 0.525, 0.9574, 0.5885, 0.9241, 0.5388, 0.9792, 0.5854, 0.9256, 0.5854, 0.9256, 0.5388, 0.9792, 0.525, 0.9574, 0.3058, 0.08398, 0.2948, 0.08398, 0.3058, 0.2026, 0.2948, 0.08398, 0.2948, 0.2026, 0.3058, 0.2026, 0.2948, 0.08398, 0.3233, 0.08398, 0.2948, 0.2026, 0.3233, 0.08398, 0.3233, 0.2026, 0.2948, 0.2026, 0.3233, 0.08398, 0.352, 0.08398, 0.3233, 0.2026, 0.352, 0.08398, 0.352, 0.2026, 0.3233, 0.2026, 0.352, 0.08398, 0.3412, 0.08398, 0.352, 0.2026, 0.3412, 0.08398, 0.3412, 0.2026, 0.352, 0.2026, 0.3145, 0.2362, 0.3178, 0.2322, 0.3131, 0.1943, 0.3168, 0.1943, 0.3131, 0.1943, 0.3178, 0.2322, 0.3131, 0.1943, 0.3239, 0.1943, 0.3145, 0.2362, 0.3239, 0.1943, 0.3252, 0.2362, 0.3145, 0.2362, 0.3252, 0.2362, 0.3239, 0.1943, 0.3353, 0.2322, 0.3239, 0.1943, 0.3343, 0.1943, 0.3353, 0.2322, 0.3353, 0.2322, 0.3343, 0.1943, 0.3306, 0.2298, 0.3343, 0.1943, 0.3299, 0.1943, 0.3306, 0.2298, 0.3178, 0.2322, 0.3145, 0.2362, 0.3434, 0.2772, 0.3145, 0.2362, 0.3406, 0.2796, 0.3434, 0.2772, 0.3145, 0.2362, 0.3252, 0.2362, 0.3406, 0.2796, 0.3252, 0.2362, 0.3514, 0.2774, 0.3406, 0.2796, 0.3252, 0.2362, 0.3353, 0.2322, 0.3514, 0.2774, 0.3353, 0.2322, 0.3608, 0.2736, 0.3514, 0.2774, 0.3306, 0.2298, 0.3559, 0.2735, 0.3353, 0.2322, 0.3353, 0.2322, 0.3559, 0.2735, 0.3608, 0.2736, 0.3416, 0.02599, 0.3061, 0.02569, 0.3236, 0.05028, 0.3523, 0.05986, 0.3416, 0.02599, 0.3236, 0.05028, 0.3234, 0.08049, 0.3523, 0.05986, 0.3236, 0.05028, 0.2948, 0.05938, 0.3234, 0.08049, 0.3236, 0.05028, 0.3061, 0.02569, 0.2948, 0.05938, 0.3236, 0.05028, 0.3061, 0.02569, 0.3416, 0.02599, 0.3236, 0.05028, 0.3416, 0.02599, 0.3523, 0.05986, 0.3236, 0.05028, 0.3523, 0.05986, 0.3234, 0.08049, 0.3236, 0.05028, 0.3234, 0.08049, 0.2948, 0.05938, 0.3236, 0.05028, 0.2948, 0.05938, 0.3061, 0.02569, 0.3236, 0.05028, 0.4, 0.03377, 0.4, 0.1005, 0.3911, 0.03377, 0.4, 0.1005, 0.3911, 0.1005, 0.3911, 0.03377, 0.3911, 0.03377, 0.3911, 0.1005, 0.3816, 0.03377, 0.3911, 0.1005, 0.3816, 0.1005, 0.3816, 0.03377, 0.3816, 0.1024, 0.4, 0.1028, 0.3905, 0.1185, 0.4, 0.03377, 0.4, 0.1005, 0.3911, 0.03377, 0.4, 0.1005, 0.3911, 0.1005, 0.3911, 0.03377, 0.3911, 0.03377, 0.3911, 0.1005, 0.3816, 0.03377, 0.3911, 0.1005, 0.3816, 0.1005, 0.3816, 0.03377, 0.3816, 0.1024, 0.4, 0.1028, 0.3905, 0.1185, 0.4, 0.03377, 0.4, 0.1005, 0.3911, 0.03377, 0.4, 0.1005, 0.3911, 0.1005, 0.3911, 0.03377, 0.3911, 0.03377, 0.3911, 0.1005, 0.3816, 0.03377, 0.3911, 0.1005, 0.3816, 0.1005, 0.3816, 0.03377, 0.3816, 0.1024, 0.4, 0.1028, 0.3905, 0.1185, 0.8904, 0.793, 0.8552, 0.8768, 0.8026, 0.8075, 0.8552, 0.8768, 0.7404, 0.8767, 0.8026, 0.8075, 0.7404, 0.8767, 0.7046, 0.7928, 0.8026, 0.8075, 0.7046, 0.7928, 0.7047, 0.7505, 0.8026, 0.8075, 0.7047, 0.7505, 0.7405, 0.7165, 0.8026, 0.8075, 0.7405, 0.7165, 0.8554, 0.7166, 0.8026, 0.8075, 0.8554, 0.7166, 0.8905, 0.7507, 0.8026, 0.8075, 0.8905, 0.7507, 0.8904, 0.793, 0.8026, 0.8075, 0.8774, 0.9742, 0.7225, 0.9721, 0.8538, 0.8771, 0.7225, 0.9721, 0.7412, 0.8773, 0.8538, 0.8771, 0.719, 0.6193, 0.7424, 0.7165, 0.874, 0.6218, 0.874, 0.6218, 0.7424, 0.7165, 0.855, 0.7165, 0.9912, 0.894, 0.9911, 0.7975, 0.8947, 0.8767, 0.9911, 0.7975, 0.8958, 0.7932, 0.8947, 0.8767, 0.9911, 0.739, 0.8936, 0.7509, 0.9911, 0.7975, 0.9911, 0.7975, 0.8936, 0.7509, 0.8958, 0.7932, 0.9912, 0.688, 0.8947, 0.7171, 0.9911, 0.739, 0.9911, 0.739, 0.8947, 0.7171, 0.8936, 0.7509, 0.6993, 0.8926, 0.6016, 0.8754, 0.6985, 0.797, 0.6985, 0.797, 0.6016, 0.8754, 0.604, 0.7927, 0.6993, 0.6882, 0.6985, 0.739, 0.6016, 0.7171, 0.6985, 0.739, 0.6018, 0.7508, 0.6016, 0.7171, 0.6985, 0.739, 0.6985, 0.797, 0.6018, 0.7508, 0.6985, 0.797, 0.604, 0.7927, 0.6018, 0.7508, 0.984, 0.5833, 0.9301, 0.5838, 0.9836, 0.5584, 0.9836, 0.5584, 0.9301, 0.5838, 0.9297, 0.5589, 0.9842, 0.5987, 0.9303, 0.5992, 0.984, 0.5833, 0.984, 0.5833, 0.9303, 0.5992, 0.9301, 0.5838, 0.9301, 0.5838, 0.9297, 0.5589, 0.93, 0.5769, 0.9297, 0.5589, 0.9297, 0.5589, 0.93, 0.5769, 0.9297, 0.5589, 0.9301, 0.5838, 0.93, 0.5769, 0.9301, 0.5838, 0.9303, 0.5992, 0.93, 0.5769, 0.9303, 0.5992, 0.9301, 0.5838, 0.93, 0.5769, 0.8895, 0.5818, 0.9041, 0.5615, 0.9114, 0.5817, 0.9041, 0.5615, 0.9288, 0.5691, 0.9114, 0.5817, 0.9288, 0.5691, 0.9294, 0.5941, 0.9114, 0.5817, 0.9294, 0.5941, 0.9051, 0.602, 0.9114, 0.5817, 0.9051, 0.602, 0.8895, 0.5818, 0.9114, 0.5817, 0.9847, 0.6258, 0.9843, 0.5989, 0.9312, 0.6266, 0.9843, 0.5989, 0.9308, 0.5997, 0.9312, 0.6266, 0.9835, 0.5963, 0.9841, 0.6184, 0.9312, 0.6075, 0.9841, 0.6184, 0.9317, 0.6297, 0.9312, 0.6075, 0.4, 0.03377, 0.4, 0.1005, 0.3911, 0.03377, 0.4, 0.1005, 0.3911, 0.1005, 0.3911, 0.03377, 0.3911, 0.03377, 0.3911, 0.1005, 0.3816, 0.03377, 0.3911, 0.1005, 0.3816, 0.1005, 0.3816, 0.03377, 0.3816, 0.1024, 0.4, 0.1028, 0.3905, 0.1185, 0.4, 0.03377, 0.4, 0.1005, 0.3911, 0.03377, 0.4, 0.1005, 0.3911, 0.1005, 0.3911, 0.03377, 0.3911, 0.03377, 0.3911, 0.1005, 0.3816, 0.03377, 0.3911, 0.1005, 0.3816, 0.1005, 0.3816, 0.03377, 0.3816, 0.1024, 0.4, 0.1028, 0.3905, 0.1185, 0.73, 0.3257, 0.7325, 0.3257, 0.7586, 0.3399, 0.7325, 0.3257, 0.7832, 0.3399, 0.7586, 0.3399, 0.7177, 0.3257, 0.6738, 0.3396, 0.7161, 0.3257, 0.7161, 0.3257, 0.6738, 0.3396, 0.6545, 0.3396, 0.7177, 0.3257, 0.7236, 0.3257, 0.6738, 0.3396, 0.7236, 0.3257, 0.7178, 0.3397, 0.6738, 0.3396, 0.73, 0.3257, 0.7586, 0.3399, 0.7236, 0.3257, 0.7236, 0.3257, 0.7586, 0.3399, 0.7178, 0.3397, 0.7586, 0.3399, 0.7832, 0.3399, 0.7581, 0.5343, 0.7832, 0.3399, 0.7826, 0.5344, 0.7581, 0.5343, 0.6545, 0.3396, 0.6738, 0.3396, 0.6539, 0.534, 0.6738, 0.3396, 0.6733, 0.5341, 0.6539, 0.534, 0.6738, 0.3396, 0.7178, 0.3397, 0.6733, 0.5341, 0.7178, 0.3397, 0.7172, 0.5342, 0.6733, 0.5341, 0.7178, 0.3397, 0.7586, 0.3399, 0.7172, 0.5342, 0.7586, 0.3399, 0.7581, 0.5343, 0.7172, 0.5342, 0.7317, 0.5506, 0.7581, 0.5343, 0.7352, 0.5506, 0.7581, 0.5343, 0.7826, 0.5344, 0.7352, 0.5506, 0.7143, 0.5505, 0.7119, 0.5505, 0.6733, 0.5341, 0.6539, 0.534, 0.6733, 0.5341, 0.7119, 0.5505, 0.7143, 0.5505, 0.6733, 0.5341, 0.7227, 0.5505, 0.6733, 0.5341, 0.7172, 0.5342, 0.7227, 0.5505, 0.7317, 0.5506, 0.7227, 0.5505, 0.7581, 0.5343, 0.7172, 0.5342, 0.7581, 0.5343, 0.7227, 0.5505, 0.9402, 0.3325, 0.8925, 0.3325, 0.9345, 0.5054, 0.8925, 0.3325, 0.8922, 0.5054, 0.9345, 0.5054, 0.9426, 0.3325, 0.9353, 0.5054, 0.8964, 0.3325, 0.8964, 0.3325, 0.9353, 0.5054, 0.8934, 0.5054, 0.9737, 0.5167, 0.988, 0.5304, 0.96, 0.531, 0.988, 0.5304, 0.9743, 0.5446, 0.96, 0.531, 0.973, 0.3326, 0.9871, 0.3326, 0.9732, 0.5123, 0.9871, 0.3326, 0.9873, 0.5123, 0.9732, 0.5123, 0.9738, 0.5123, 0.9736, 0.3326, 0.9598, 0.5123, 0.9598, 0.5123, 0.9736, 0.3326, 0.9596, 0.3326, 0.9871, 0.3326, 0.9736, 0.3326, 0.9873, 0.5123, 0.9736, 0.3326, 0.9738, 0.5123, 0.9873, 0.5123, 0.973, 0.3326, 0.9732, 0.5123, 0.9596, 0.3326, 0.9596, 0.3326, 0.9732, 0.5123, 0.9598, 0.5123, 0.8115, 0.3325, 0.8529, 0.3325, 0.8114, 0.5057, 0.8529, 0.3325, 0.8532, 0.5057, 0.8114, 0.5057, 0.8529, 0.3325, 0.8915, 0.3325, 0.8532, 0.5057, 0.8915, 0.3325, 0.8906, 0.5057, 0.8532, 0.5057, 0.823, 0.5057, 0.8395, 0.5216, 0.8719, 0.5057, 0.8719, 0.5057, 0.8395, 0.5216, 0.8631, 0.5216, 0.823, 0.5057, 0.8114, 0.5057, 0.8395, 0.5216, 0.8114, 0.5057, 0.8333, 0.5216, 0.8395, 0.5216, 0.8114, 0.5057, 0.8532, 0.5057, 0.8333, 0.5216, 0.8532, 0.5057, 0.853, 0.5216, 0.8333, 0.5216, 0.8906, 0.5057, 0.8714, 0.5216, 0.8532, 0.5057, 0.8532, 0.5057, 0.8714, 0.5216, 0.853, 0.5216, 0.8906, 0.5057, 0.8719, 0.5057, 0.8714, 0.5216, 0.8719, 0.5057, 0.8631, 0.5216, 0.8714, 0.5216, 0.8631, 0.5216, 0.8395, 0.5216, 0.8521, 0.5216, 0.8395, 0.5216, 0.8333, 0.5216, 0.8521, 0.5216, 0.8333, 0.5216, 0.853, 0.5216, 0.8521, 0.5216, 0.853, 0.5216, 0.8714, 0.5216, 0.8521, 0.5216, 0.8714, 0.5216, 0.8631, 0.5216, 0.8521, 0.5216, 0.9406, 0.3296, 0.8924, 0.3296, 0.9349, 0.5042, 0.8924, 0.3296, 0.8921, 0.5042, 0.9349, 0.5042, 0.943, 0.3296, 0.9357, 0.5042, 0.8964, 0.3296, 0.8964, 0.3296, 0.9357, 0.5042, 0.8934, 0.5042, 0.9744, 0.5157, 0.9888, 0.5295, 0.9606, 0.5301, 0.9888, 0.5295, 0.975, 0.5439, 0.9606, 0.5301, 0.9738, 0.3297, 0.988, 0.3297, 0.974, 0.5112, 0.988, 0.3297, 0.9882, 0.5112, 0.974, 0.5112, 0.9746, 0.5112, 0.9744, 0.3297, 0.9604, 0.5112, 0.9604, 0.5112, 0.9744, 0.3297, 0.9602, 0.3297, 0.988, 0.3297, 0.9744, 0.3297, 0.9882, 0.5112, 0.9744, 0.3297, 0.9746, 0.5112, 0.9882, 0.5112, 0.9738, 0.3297, 0.974, 0.5112, 0.9602, 0.3297, 0.9602, 0.3297, 0.974, 0.5112, 0.9604, 0.5112, 0.8106, 0.3296, 0.8524, 0.3296, 0.8105, 0.5046, 0.8524, 0.3296, 0.8528, 0.5046, 0.8105, 0.5046, 0.8524, 0.3296, 0.8914, 0.3296, 0.8528, 0.5046, 0.8914, 0.3296, 0.8906, 0.5046, 0.8528, 0.5046, 0.8222, 0.5046, 0.8389, 0.5206, 0.8716, 0.5046, 0.8716, 0.5046, 0.8389, 0.5206, 0.8627, 0.5206, 0.8222, 0.5046, 0.8105, 0.5046, 0.8389, 0.5206, 0.8105, 0.5046, 0.8326, 0.5206, 0.8389, 0.5206, 0.8105, 0.5046, 0.8528, 0.5046, 0.8326, 0.5206, 0.8528, 0.5046, 0.8526, 0.5206, 0.8326, 0.5206, 0.8906, 0.5046, 0.8711, 0.5206, 0.8528, 0.5046, 0.8528, 0.5046, 0.8711, 0.5206, 0.8526, 0.5206, 0.8906, 0.5046, 0.8716, 0.5046, 0.8711, 0.5206, 0.8716, 0.5046, 0.8627, 0.5206, 0.8711, 0.5206, 0.8627, 0.5206, 0.8389, 0.5206, 0.8516, 0.5206, 0.8389, 0.5206, 0.8326, 0.5206, 0.8516, 0.5206, 0.8326, 0.5206, 0.8526, 0.5206, 0.8516, 0.5206, 0.8526, 0.5206, 0.8711, 0.5206, 0.8516, 0.5206, 0.8711, 0.5206, 0.8627, 0.5206, 0.8516, 0.5206])
me_tank.materials.append(mat_default)
me_tank.use_remesh_preserve_volume = False
me_tank.use_remesh_preserve_attributes = False
me_tank.use_mirror_vertex_groups = False
me_tank.update()
arm_scene_root = bpy.data.armatures.new('Scene Root')  # bones are not reproduced

# ---- objects
ob_scene_root = bpy.data.objects.new('Scene Root', arm_scene_root)
ob_tank = bpy.data.objects.new('Tank', me_tank)

# ---- transforms, parenting, visibility, modifiers, constraints
ob_scene_root.location = (-1.007, 0.0, 0.0)
ob_scene_root.lock_rotations_4d = False
ob_scene_root.empty_display_type = 'ARROWS'
ob_scene_root.lineart.crease_threshold = 0.0
ob_tank.parent = ob_scene_root
ob_tank.location = (0.0, 0.0002202, 1.276)
ob_tank.rotation_euler = (0.0, -0.0, -3.142)
ob_tank.lock_rotations_4d = False
ob_tank.empty_display_type = 'ARROWS'
ob_tank.lineart.crease_threshold = 0.0
_vg = ob_tank.vertex_groups.new(name='tank_bone_reach')
_vg.add([463, 464, 465, 466, 467, 468, 469, 470, 471, 472, 473, 474, 497, 498, 499, 500, 501, 502, 503, 504, 505, 506, 507, 508], 1.0, 'REPLACE')
_vg = ob_tank.vertex_groups.new(name='tank_bone_turret')
_vg.add([367, 368, 369, 370, 371, 372, 373, 374, 375, 376, 377, 378, 379, 380, 381, 382, 383, 384, 385, 386, 387, 388, 389, 390, 391, 392, 393, 394, 395, 396, 397, 398, 399, 400, 401, 402, 403, 404, 405, 406, 407, 408, 409, 410, 411, 412, 413, 414, 415, 416, 417, 418, 419, 420, 421, 422, 429, 430, 431, 432, 433, 434], 1.0, 'REPLACE')
_vg = ob_tank.vertex_groups.new(name='tank_bone_body')
_vg.add([0, 1, 2, 3, 4, 5, 6, 7, 8, 9, 10, 11, 12, 13, 14, 15, 16, 17, 18, 19, 20, 21, 22, 23, 24, 25, 26, 27, 28, 29, 30, 31, 32, 33, 34, 35, 36, 37, 38, 39, 40, 41, 42, 43, 44, 45, 46, 47, 48, 49, 50, 51, 52, 53, 54, 55, 56, 57, 58, 59, 60, 61, 62, 63, 64, 65, 66, 67, 68, 69, 70, 71, 72, 73, 74, 75, 76, 77, 78, 79, 80, 81, 82, 83, 84, 85, 86, 87, 88, 89, 90, 91, 92, 93, 94, 95, 96, 97, 98, 99, 100, 101, 102, 103, 104, 105, 106, 107, 108, 109, 110, 111, 112, 113, 114, 115, 116, 117, 118, 119, 120, 121, 122, 123, 124, 125, 126, 127, 128, 129, 130, 131, 132, 133, 134, 135, 136, 137, 138, 139, 140, 141, 142, 143, 144, 145, 146, 147, 148, 149, 150, 151, 152, 153, 154, 155, 156, 157, 158, 159, 160, 161, 162, 163, 164, 165, 166, 167, 168, 169, 170, 171, 172, 173, 174, 175, 176, 177, 178, 179, 180, 181, 182, 183, 184, 185, 186, 187, 188, 189, 190, 191, 192, 193, 194, 195, 196, 197, 198, 199, 200, 201, 202, 203, 204, 205, 206, 207, 208, 209, 210, 211, 212, 213, 214, 215, 216, 217, 218, 219, 220, 221, 222, 223, 224, 225, 226, 227, 228, 229, 230, 231, 232, 233, 234, 235, 236, 237, 238, 239, 240, 241, 242, 243, 244, 245, 246, 247, 248, 249, 250, 251, 252, 253, 254, 255, 256, 257, 258, 259, 260, 261, 262, 263, 264, 265, 266, 267, 268, 269, 270, 271, 272, 273, 274, 275, 276, 277, 278, 279, 280, 281, 282, 283, 284, 285, 286, 287, 288, 289, 290, 291, 292, 293, 294, 295, 296, 297, 298, 299, 300, 301, 302, 303, 304, 305, 306, 307, 308, 309, 310, 311, 312, 313, 314, 315, 316, 317, 318, 319, 320, 321, 322, 323, 324, 325, 326, 327, 328, 329, 330, 331, 332, 333, 334, 335, 336, 337, 338, 339, 340, 341, 342, 343, 344, 345, 346, 347, 348, 349, 350, 351, 352, 353, 354, 355, 356, 357, 358, 359, 360, 361, 362, 363, 364, 365, 366], 1.0, 'REPLACE')
_vg = ob_tank.vertex_groups.new(name='tank_bone_gun')
_vg.add([423, 424, 425, 426, 427, 428, 435, 436, 437, 438, 439, 440, 441, 442, 443, 444, 445, 446, 447, 448, 449, 450, 451, 452, 453, 454, 455, 456, 457, 458, 459, 460, 461, 462, 475, 476, 477, 478, 479, 480, 481, 482, 483, 484, 485, 486, 487, 488, 489, 490, 491, 492, 493, 494, 495, 496, 509, 510, 511, 512, 513, 514, 515, 516, 517, 518, 519, 520, 521, 522], 1.0, 'REPLACE')
_m = ob_tank.modifiers.new('Armature', 'ARMATURE')
_m.object = ob_scene_root

# ---- collection membership
col_collection_1.objects.link(ob_scene_root)
col_collection_1.objects.link(ob_tank)

# ---- scene / render settings (as saved in the file)
scene.frame_start = 1; scene.frame_end = 250; scene.frame_set(1)
scene.render.engine = 'BLENDER_EEVEE_NEXT'
scene.render.image_settings.file_format = 'JPEG'
scene.render.image_settings.color_mode = 'RGB'
scene.render.image_settings.compression = 90
scene.render.resolution_x = 800
scene.render.resolution_y = 600
scene.render.pixel_aspect_x = 100.0
scene.render.pixel_aspect_y = 100.0
scene.render.fps = 25
scene.render.dither_intensity = 0.0
scene.render.use_compositing = False
scene.render.use_sequencer = False
scene.render.bake_margin = 2
scene.render.bake_bias = 0.0
scene.render.use_stamp_time = False
scene.render.use_stamp_date = False
scene.render.use_stamp_frame = False
scene.render.use_stamp_camera = False
scene.render.use_stamp_scene = False
scene.render.use_stamp_filename = False
scene.render.use_stamp_render_time = False
scene.render.stamp_font_size = 0
scene.cycles.use_denoising = False
scene.cycles.samples = 10
scene.cycles.sampling_pattern = 'TABULATED_SOBOL'
scene.cycles.light_sampling_threshold = 0.0
scene.cycles.use_adaptive_sampling = False
scene.cycles.use_light_tree = False
scene.cycles.blur_glossy = 0.0
scene.cycles.volume_bounces = 1
scene.cycles.pixel_filter_type = 'GAUSSIAN'
scene.cycles.sample_clamp_indirect = 0.0
scene.view_settings.view_transform = 'Raw'
bpy.context.view_layer.update()

# ---- added for rendering (the .blend has no active camera): camera
cam_auto = bpy.data.cameras.new('AutoCamera')
cam_auto.lens = 50.0
cam_auto.sensor_width = 36.0
cam_auto.clip_end = 4146.06
ob_auto_camera = bpy.data.objects.new('AutoCamera', cam_auto)
scene.collection.objects.link(ob_auto_camera)
ob_auto_camera.location = (236.749, -284.544, 245.412)
ob_auto_camera.rotation_euler = (1.09748, -7.21219e-08, 0.694738)
scene.camera = ob_auto_camera
bpy.context.view_layer.update()
